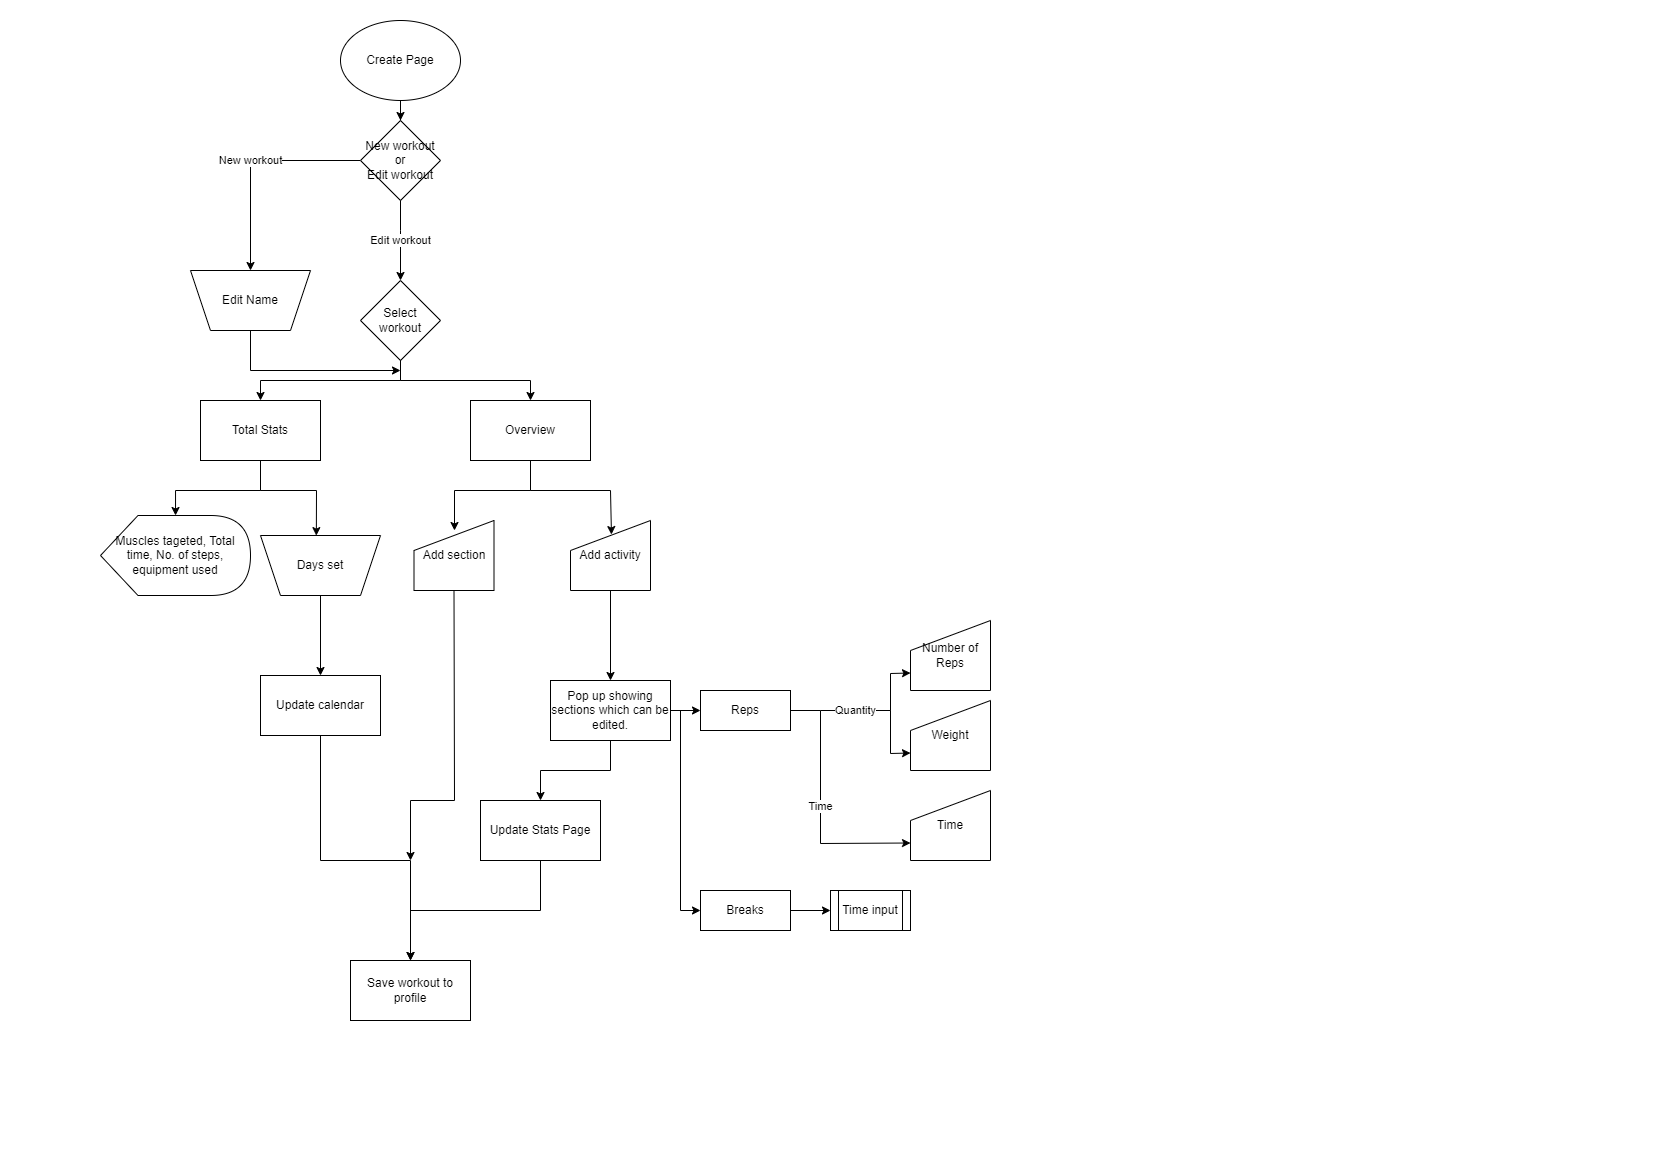

The diagram above was exported from draw.io. Its source (the exported page's mxGraphModel, read from the mxfile embedded in the PNG):
<mxGraphModel dx="724" dy="432" grid="1" gridSize="10" guides="1" tooltips="1" connect="1" arrows="1" fold="1" page="1" pageScale="1" pageWidth="827" pageHeight="1169" math="0" shadow="0">
  <root>
    <mxCell id="0" />
    <mxCell id="1" parent="0" />
    <mxCell id="JTsbabrCqUR2dNCDxQA3-17" value="" style="edgeStyle=orthogonalEdgeStyle;rounded=0;orthogonalLoop=1;jettySize=auto;html=1;" parent="1" source="JTsbabrCqUR2dNCDxQA3-1" target="JTsbabrCqUR2dNCDxQA3-16" edge="1">
      <mxGeometry relative="1" as="geometry" />
    </mxCell>
    <mxCell id="JTsbabrCqUR2dNCDxQA3-1" value="Create Page" style="ellipse;whiteSpace=wrap;html=1;" parent="1" vertex="1">
      <mxGeometry x="340" y="20" width="120" height="80" as="geometry" />
    </mxCell>
    <mxCell id="pBxCgBESZsTpVWWYTR86-2" value="New workout" style="edgeStyle=orthogonalEdgeStyle;rounded=0;orthogonalLoop=1;jettySize=auto;html=1;" parent="1" source="JTsbabrCqUR2dNCDxQA3-16" edge="1">
      <mxGeometry relative="1" as="geometry">
        <mxPoint x="249.9999999999999" y="270" as="targetPoint" />
      </mxGeometry>
    </mxCell>
    <mxCell id="JTsbabrCqUR2dNCDxQA3-16" value="New workout&lt;br&gt;or&lt;br&gt;Edit workout" style="rhombus;whiteSpace=wrap;html=1;" parent="1" vertex="1">
      <mxGeometry x="360" y="120" width="80" height="80" as="geometry" />
    </mxCell>
    <mxCell id="JTsbabrCqUR2dNCDxQA3-20" value="Edit workout" style="endArrow=classic;html=1;rounded=0;entryX=0.5;entryY=0;entryDx=0;entryDy=0;exitX=0.5;exitY=1;exitDx=0;exitDy=0;" parent="1" source="JTsbabrCqUR2dNCDxQA3-16" edge="1">
      <mxGeometry width="50" height="50" relative="1" as="geometry">
        <mxPoint x="390" y="400" as="sourcePoint" />
        <mxPoint x="400" y="280" as="targetPoint" />
        <Array as="points">
          <mxPoint x="400" y="230" />
        </Array>
      </mxGeometry>
    </mxCell>
    <mxCell id="pBxCgBESZsTpVWWYTR86-7" value="" style="edgeStyle=orthogonalEdgeStyle;rounded=0;orthogonalLoop=1;jettySize=auto;html=1;" parent="1" source="JTsbabrCqUR2dNCDxQA3-21" target="pBxCgBESZsTpVWWYTR86-4" edge="1">
      <mxGeometry relative="1" as="geometry">
        <Array as="points">
          <mxPoint x="260" y="490" />
          <mxPoint x="175" y="490" />
        </Array>
      </mxGeometry>
    </mxCell>
    <mxCell id="JTsbabrCqUR2dNCDxQA3-21" value="Total Stats" style="rounded=0;whiteSpace=wrap;html=1;" parent="1" vertex="1">
      <mxGeometry x="200" y="400" width="120" height="60" as="geometry" />
    </mxCell>
    <mxCell id="JTsbabrCqUR2dNCDxQA3-23" value="Overview" style="rounded=0;whiteSpace=wrap;html=1;" parent="1" vertex="1">
      <mxGeometry x="470" y="400" width="120" height="60" as="geometry" />
    </mxCell>
    <mxCell id="pBxCgBESZsTpVWWYTR86-3" value="Select workout" style="rhombus;whiteSpace=wrap;html=1;" parent="1" vertex="1">
      <mxGeometry x="360" y="280" width="80" height="80" as="geometry" />
    </mxCell>
    <mxCell id="pBxCgBESZsTpVWWYTR86-4" value="Muscles tageted, Total time, No. of steps, equipment used" style="shape=display;whiteSpace=wrap;html=1;" parent="1" vertex="1">
      <mxGeometry x="100" y="515" width="150" height="80" as="geometry" />
    </mxCell>
    <mxCell id="pBxCgBESZsTpVWWYTR86-5" value="" style="endArrow=classic;html=1;rounded=0;exitX=0.5;exitY=1;exitDx=0;exitDy=0;entryX=0.5;entryY=0;entryDx=0;entryDy=0;" parent="1" source="pBxCgBESZsTpVWWYTR86-3" target="JTsbabrCqUR2dNCDxQA3-21" edge="1">
      <mxGeometry width="50" height="50" relative="1" as="geometry">
        <mxPoint x="350" y="420" as="sourcePoint" />
        <mxPoint x="390" y="470" as="targetPoint" />
        <Array as="points">
          <mxPoint x="400" y="380" />
          <mxPoint x="260" y="380" />
        </Array>
      </mxGeometry>
    </mxCell>
    <mxCell id="pBxCgBESZsTpVWWYTR86-6" value="" style="endArrow=classic;html=1;rounded=0;entryX=0.5;entryY=0;entryDx=0;entryDy=0;exitX=0.5;exitY=1;exitDx=0;exitDy=0;" parent="1" source="pBxCgBESZsTpVWWYTR86-3" target="JTsbabrCqUR2dNCDxQA3-23" edge="1">
      <mxGeometry width="50" height="50" relative="1" as="geometry">
        <mxPoint x="350" y="420" as="sourcePoint" />
        <mxPoint x="400" y="370" as="targetPoint" />
        <Array as="points">
          <mxPoint x="400" y="380" />
          <mxPoint x="530" y="380" />
        </Array>
      </mxGeometry>
    </mxCell>
    <mxCell id="pBxCgBESZsTpVWWYTR86-8" value="Add section" style="shape=manualInput;whiteSpace=wrap;html=1;" parent="1" vertex="1">
      <mxGeometry x="413.5" y="520" width="80" height="70" as="geometry" />
    </mxCell>
    <mxCell id="pBxCgBESZsTpVWWYTR86-13" value="" style="edgeStyle=orthogonalEdgeStyle;rounded=0;orthogonalLoop=1;jettySize=auto;html=1;" parent="1" source="pBxCgBESZsTpVWWYTR86-9" target="pBxCgBESZsTpVWWYTR86-12" edge="1">
      <mxGeometry relative="1" as="geometry" />
    </mxCell>
    <mxCell id="pBxCgBESZsTpVWWYTR86-9" value="Add activity" style="shape=manualInput;whiteSpace=wrap;html=1;" parent="1" vertex="1">
      <mxGeometry x="570" y="520" width="80" height="70" as="geometry" />
    </mxCell>
    <mxCell id="pBxCgBESZsTpVWWYTR86-10" value="" style="endArrow=classic;html=1;rounded=0;exitX=0.5;exitY=1;exitDx=0;exitDy=0;" parent="1" source="JTsbabrCqUR2dNCDxQA3-23" edge="1">
      <mxGeometry width="50" height="50" relative="1" as="geometry">
        <mxPoint x="350" y="470" as="sourcePoint" />
        <mxPoint x="454" y="530" as="targetPoint" />
        <Array as="points">
          <mxPoint x="530" y="490" />
          <mxPoint x="454" y="490" />
        </Array>
      </mxGeometry>
    </mxCell>
    <mxCell id="pBxCgBESZsTpVWWYTR86-11" value="" style="endArrow=classic;html=1;rounded=0;entryX=0.512;entryY=0.201;entryDx=0;entryDy=0;exitX=0.5;exitY=1;exitDx=0;exitDy=0;entryPerimeter=0;" parent="1" source="JTsbabrCqUR2dNCDxQA3-23" target="pBxCgBESZsTpVWWYTR86-9" edge="1">
      <mxGeometry width="50" height="50" relative="1" as="geometry">
        <mxPoint x="350" y="470" as="sourcePoint" />
        <mxPoint x="400" y="420" as="targetPoint" />
        <Array as="points">
          <mxPoint x="530" y="490" />
          <mxPoint x="610" y="490" />
        </Array>
      </mxGeometry>
    </mxCell>
    <mxCell id="pBxCgBESZsTpVWWYTR86-23" value="" style="edgeStyle=orthogonalEdgeStyle;rounded=0;orthogonalLoop=1;jettySize=auto;html=1;" parent="1" source="pBxCgBESZsTpVWWYTR86-12" target="pBxCgBESZsTpVWWYTR86-22" edge="1">
      <mxGeometry relative="1" as="geometry" />
    </mxCell>
    <mxCell id="pBxCgBESZsTpVWWYTR86-32" value="" style="edgeStyle=orthogonalEdgeStyle;rounded=0;orthogonalLoop=1;jettySize=auto;html=1;" parent="1" source="pBxCgBESZsTpVWWYTR86-12" target="pBxCgBESZsTpVWWYTR86-31" edge="1">
      <mxGeometry relative="1" as="geometry" />
    </mxCell>
    <mxCell id="pBxCgBESZsTpVWWYTR86-12" value="Pop up showing sections which can be edited." style="whiteSpace=wrap;html=1;" parent="1" vertex="1">
      <mxGeometry x="550" y="680" width="120" height="60" as="geometry" />
    </mxCell>
    <mxCell id="pBxCgBESZsTpVWWYTR86-16" value="Number of Reps" style="shape=manualInput;whiteSpace=wrap;html=1;" parent="1" vertex="1">
      <mxGeometry x="910" y="620" width="80" height="70" as="geometry" />
    </mxCell>
    <mxCell id="pBxCgBESZsTpVWWYTR86-17" value="Weight" style="shape=manualInput;whiteSpace=wrap;html=1;" parent="1" vertex="1">
      <mxGeometry x="910" y="700" width="80" height="70" as="geometry" />
    </mxCell>
    <mxCell id="pBxCgBESZsTpVWWYTR86-18" value="Time" style="shape=manualInput;whiteSpace=wrap;html=1;" parent="1" vertex="1">
      <mxGeometry x="910" y="790" width="80" height="70" as="geometry" />
    </mxCell>
    <mxCell id="pBxCgBESZsTpVWWYTR86-19" value="" style="endArrow=classic;html=1;rounded=0;entryX=0;entryY=0.75;entryDx=0;entryDy=0;exitX=1;exitY=0.5;exitDx=0;exitDy=0;" parent="1" target="pBxCgBESZsTpVWWYTR86-16" edge="1">
      <mxGeometry width="50" height="50" relative="1" as="geometry">
        <mxPoint x="840.0000000000002" y="710" as="sourcePoint" />
        <mxPoint x="750" y="720" as="targetPoint" />
        <Array as="points">
          <mxPoint x="890" y="710" />
          <mxPoint x="890" y="673" />
        </Array>
      </mxGeometry>
    </mxCell>
    <mxCell id="pBxCgBESZsTpVWWYTR86-20" value="Quantity" style="endArrow=classic;html=1;rounded=0;entryX=0;entryY=0.75;entryDx=0;entryDy=0;" parent="1" target="pBxCgBESZsTpVWWYTR86-17" edge="1">
      <mxGeometry x="-0.4691" width="50" height="50" relative="1" as="geometry">
        <mxPoint x="820" y="710" as="sourcePoint" />
        <mxPoint x="750" y="720" as="targetPoint" />
        <Array as="points">
          <mxPoint x="860" y="710" />
          <mxPoint x="890" y="710" />
          <mxPoint x="890" y="753" />
        </Array>
        <mxPoint as="offset" />
      </mxGeometry>
    </mxCell>
    <mxCell id="pBxCgBESZsTpVWWYTR86-21" value="Time" style="endArrow=classic;html=1;rounded=0;entryX=0;entryY=0.75;entryDx=0;entryDy=0;exitX=1;exitY=0.5;exitDx=0;exitDy=0;" parent="1" source="pBxCgBESZsTpVWWYTR86-22" target="pBxCgBESZsTpVWWYTR86-18" edge="1">
      <mxGeometry width="50" height="50" relative="1" as="geometry">
        <mxPoint x="840.0000000000002" y="710" as="sourcePoint" />
        <mxPoint x="900" y="840" as="targetPoint" />
        <Array as="points">
          <mxPoint x="820" y="710" />
          <mxPoint x="820" y="843" />
        </Array>
      </mxGeometry>
    </mxCell>
    <mxCell id="pBxCgBESZsTpVWWYTR86-22" value="Reps" style="rounded=0;whiteSpace=wrap;html=1;" parent="1" vertex="1">
      <mxGeometry x="700" y="690" width="90" height="40" as="geometry" />
    </mxCell>
    <mxCell id="pBxCgBESZsTpVWWYTR86-29" value="" style="edgeStyle=orthogonalEdgeStyle;rounded=0;orthogonalLoop=1;jettySize=auto;html=1;" parent="1" source="pBxCgBESZsTpVWWYTR86-24" target="pBxCgBESZsTpVWWYTR86-28" edge="1">
      <mxGeometry relative="1" as="geometry" />
    </mxCell>
    <mxCell id="pBxCgBESZsTpVWWYTR86-24" value="Breaks" style="rounded=0;whiteSpace=wrap;html=1;" parent="1" vertex="1">
      <mxGeometry x="700" y="890" width="90" height="40" as="geometry" />
    </mxCell>
    <mxCell id="pBxCgBESZsTpVWWYTR86-28" value="Time input" style="shape=process;whiteSpace=wrap;html=1;backgroundOutline=1;" parent="1" vertex="1">
      <mxGeometry x="830" y="890" width="80" height="40" as="geometry" />
    </mxCell>
    <mxCell id="pBxCgBESZsTpVWWYTR86-30" value="" style="endArrow=classic;html=1;rounded=0;exitX=1;exitY=0.5;exitDx=0;exitDy=0;entryX=0;entryY=0.5;entryDx=0;entryDy=0;" parent="1" source="pBxCgBESZsTpVWWYTR86-12" target="pBxCgBESZsTpVWWYTR86-24" edge="1">
      <mxGeometry width="50" height="50" relative="1" as="geometry">
        <mxPoint x="780" y="760" as="sourcePoint" />
        <mxPoint x="830" y="710" as="targetPoint" />
        <Array as="points">
          <mxPoint x="680" y="710" />
          <mxPoint x="680" y="910" />
        </Array>
      </mxGeometry>
    </mxCell>
    <mxCell id="pBxCgBESZsTpVWWYTR86-31" value="Update Stats Page" style="rounded=0;whiteSpace=wrap;html=1;" parent="1" vertex="1">
      <mxGeometry x="480" y="800" width="120" height="60" as="geometry" />
    </mxCell>
    <mxCell id="pBxCgBESZsTpVWWYTR86-33" value="Save workout to profile" style="rounded=0;whiteSpace=wrap;html=1;" parent="1" vertex="1">
      <mxGeometry x="350" y="960" width="120" height="60" as="geometry" />
    </mxCell>
    <mxCell id="pBxCgBESZsTpVWWYTR86-35" value="" style="endArrow=classic;html=1;rounded=0;entryX=0.448;entryY=0.216;entryDx=0;entryDy=0;entryPerimeter=0;exitX=0.5;exitY=1;exitDx=0;exitDy=0;" parent="1" source="JTsbabrCqUR2dNCDxQA3-21" edge="1">
      <mxGeometry width="50" height="50" relative="1" as="geometry">
        <mxPoint x="260" y="470" as="sourcePoint" />
        <mxPoint x="315.84000000000003" y="535.12" as="targetPoint" />
        <Array as="points">
          <mxPoint x="260" y="490" />
          <mxPoint x="316" y="490" />
        </Array>
      </mxGeometry>
    </mxCell>
    <mxCell id="pBxCgBESZsTpVWWYTR86-38" value="Edit Name" style="shape=trapezoid;perimeter=trapezoidPerimeter;whiteSpace=wrap;html=1;fixedSize=1;direction=west;" parent="1" vertex="1">
      <mxGeometry x="190" y="270" width="120" height="60" as="geometry" />
    </mxCell>
    <mxCell id="pBxCgBESZsTpVWWYTR86-41" value="" style="edgeStyle=orthogonalEdgeStyle;rounded=0;orthogonalLoop=1;jettySize=auto;html=1;" parent="1" source="pBxCgBESZsTpVWWYTR86-39" target="pBxCgBESZsTpVWWYTR86-40" edge="1">
      <mxGeometry relative="1" as="geometry" />
    </mxCell>
    <mxCell id="pBxCgBESZsTpVWWYTR86-39" value="Days set" style="shape=trapezoid;perimeter=trapezoidPerimeter;whiteSpace=wrap;html=1;fixedSize=1;direction=west;" parent="1" vertex="1">
      <mxGeometry x="260" y="535" width="120" height="60" as="geometry" />
    </mxCell>
    <mxCell id="pBxCgBESZsTpVWWYTR86-40" value="Update calendar" style="whiteSpace=wrap;html=1;" parent="1" vertex="1">
      <mxGeometry x="260" y="675" width="120" height="60" as="geometry" />
    </mxCell>
    <mxCell id="pBxCgBESZsTpVWWYTR86-42" value="" style="endArrow=classic;html=1;rounded=0;exitX=0.5;exitY=1;exitDx=0;exitDy=0;entryX=0.5;entryY=0;entryDx=0;entryDy=0;" parent="1" source="pBxCgBESZsTpVWWYTR86-40" target="pBxCgBESZsTpVWWYTR86-33" edge="1">
      <mxGeometry width="50" height="50" relative="1" as="geometry">
        <mxPoint x="340" y="890" as="sourcePoint" />
        <mxPoint x="390" y="840" as="targetPoint" />
        <Array as="points">
          <mxPoint x="320" y="860" />
          <mxPoint x="410" y="860" />
        </Array>
      </mxGeometry>
    </mxCell>
    <mxCell id="pBxCgBESZsTpVWWYTR86-43" value="" style="endArrow=classic;html=1;rounded=0;exitX=0.5;exitY=1;exitDx=0;exitDy=0;entryX=0.5;entryY=0;entryDx=0;entryDy=0;" parent="1" source="pBxCgBESZsTpVWWYTR86-31" edge="1" target="pBxCgBESZsTpVWWYTR86-33">
      <mxGeometry width="50" height="50" relative="1" as="geometry">
        <mxPoint x="340" y="890" as="sourcePoint" />
        <mxPoint x="410" y="900" as="targetPoint" />
        <Array as="points">
          <mxPoint x="540" y="910" />
          <mxPoint x="410" y="910" />
        </Array>
      </mxGeometry>
    </mxCell>
    <mxCell id="NtglVX3BglTpOaBNmTxw-1" value="" style="endArrow=classic;html=1;rounded=0;exitX=0.5;exitY=0;exitDx=0;exitDy=0;" edge="1" parent="1" source="pBxCgBESZsTpVWWYTR86-38">
      <mxGeometry width="50" height="50" relative="1" as="geometry">
        <mxPoint x="290" y="390" as="sourcePoint" />
        <mxPoint x="400" y="370" as="targetPoint" />
        <Array as="points">
          <mxPoint x="250" y="370" />
        </Array>
      </mxGeometry>
    </mxCell>
    <mxCell id="NtglVX3BglTpOaBNmTxw-2" value="" style="endArrow=classic;html=1;rounded=0;exitX=0.5;exitY=1;exitDx=0;exitDy=0;" edge="1" parent="1" source="pBxCgBESZsTpVWWYTR86-8">
      <mxGeometry width="50" height="50" relative="1" as="geometry">
        <mxPoint x="290" y="730" as="sourcePoint" />
        <mxPoint x="410" y="860" as="targetPoint" />
        <Array as="points">
          <mxPoint x="454" y="800" />
          <mxPoint x="410" y="800" />
        </Array>
      </mxGeometry>
    </mxCell>
  </root>
</mxGraphModel>